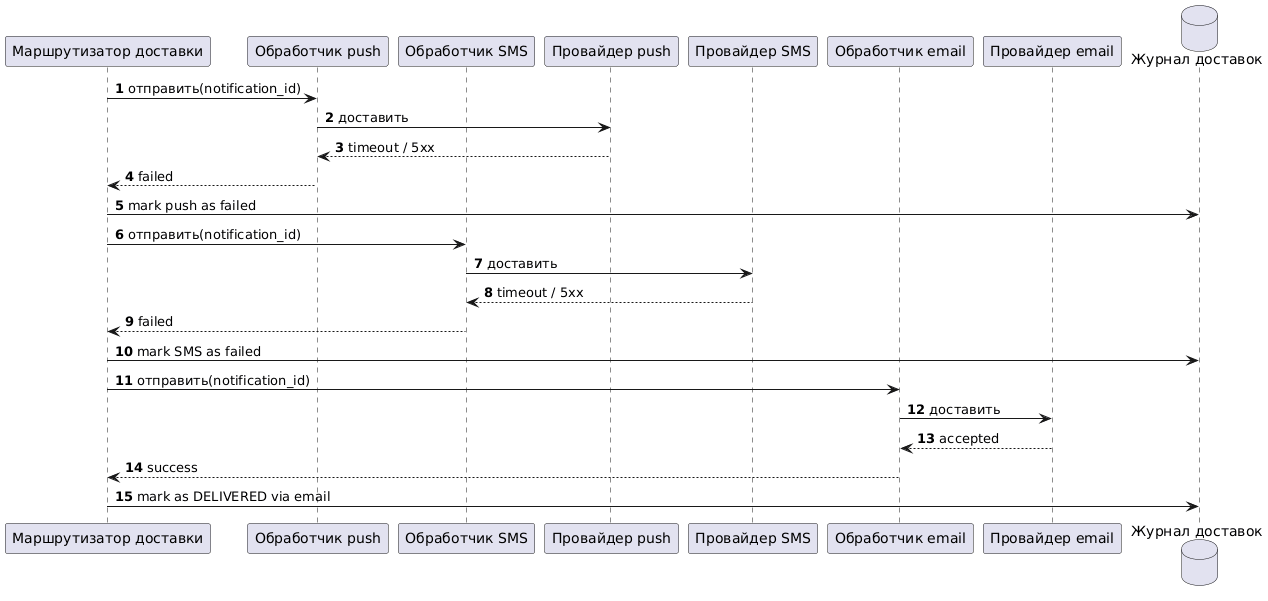

The diagram above was rendered by PlantUML. Its source (embedded in the PNG):
@startuml
autonumber
participant "Маршрутизатор доставки" as router
participant "Обработчик push" as push
participant "Обработчик SMS" as sms
participant "Провайдер push" as pprov
participant "Провайдер SMS" as sprov
participant "Обработчик email" as email
participant "Провайдер email" as eprov
database "Журнал доставок" as db

router -> push: отправить(notification_id)
push -> pprov: доставить
pprov --> push: timeout / 5xx
push --> router: failed
router -> db: mark push as failed
router -> sms: отправить(notification_id)
sms -> sprov: доставить
sprov --> sms: timeout / 5xx
sms --> router: failed
router -> db: mark SMS as failed
router -> email: отправить(notification_id)
email -> eprov: доставить
eprov --> email: accepted
email --> router: success
router -> db: mark as DELIVERED via email
@enduml